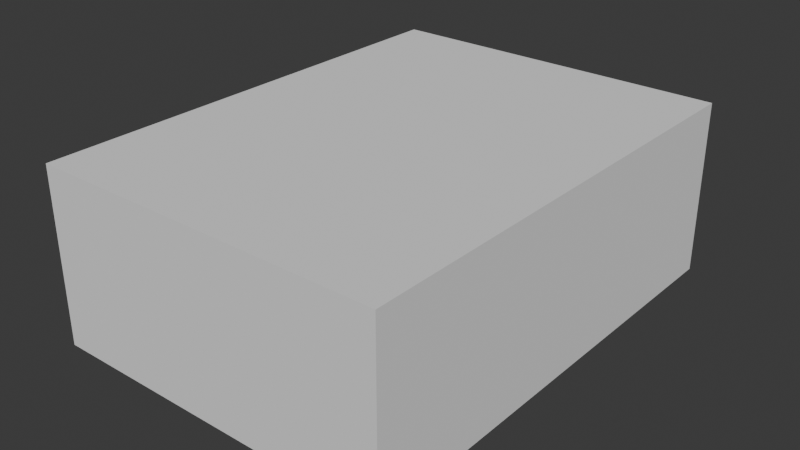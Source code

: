 # Source: SM_Prop_ShipWreck_01.blend  (saved by Blender 4.5.90; exported with 4.5.12 LTS)
import bpy
from mathutils import Matrix  # noqa: F401  (used for matrix-valued properties, if any)

bpy.ops.wm.read_factory_settings(use_empty=True)
scene = bpy.context.scene
scene.name = 'Scene'

# ---- collections
col_sm_prop_shipwreck_01 = bpy.data.collections.new('SM_Prop_ShipWreck_01'); scene.collection.children.link(col_sm_prop_shipwreck_01)
col_sm_prop_shipwreck_01_001 = bpy.data.collections.new('SM_Prop_ShipWreck_01.001'); col_sm_prop_shipwreck_01.children.link(col_sm_prop_shipwreck_01_001)

# ---- materials (node trees are filled in below, after node groups)
mat_polygonnaturebiomestropical_mat_01 = bpy.data.materials.new('PolygonNatureBiomesTropical_Mat_01')

# ---- material node trees

# ---- world
world_world = bpy.data.worlds.new('World'); scene.world = world_world
world_world.use_nodes = True; world_world.node_tree.nodes.clear()
_N = world_world.node_tree.nodes; _L = world_world.node_tree.links
n0 = _N.new('ShaderNodeOutputWorld'); n0.name = 'World Output'; n0.location = (200, 100)
n1 = _N.new('ShaderNodeBackground'); n1.name = 'Background'; n1.location = (-200, 100)
n1.inputs[0].default_value = (0.05088, 0.05088, 0.05088, 1.0)
_L.new(n1.outputs[0], n0.inputs[0])
n0.is_active_output = True
world_world.color = (0.05088, 0.05088, 0.05088)
world_world.sun_shadow_jitter_overblur = 0.0

# ---- meshes
me_cube = bpy.data.meshes.new('Cube')
me_cube.from_pydata([(-1.0, -1.0, -1.0), (-1.0, -1.0, 1.0), (-1.0, 1.0, -1.0), (-1.0, 1.0, 1.0), (1.0, -1.0, -1.0), (1.0, -1.0, 1.0), (1.0, 1.0, -1.0), (1.0, 1.0, 1.0)], [], [(0, 1, 3, 2), (2, 3, 7, 6), (6, 7, 5, 4), (4, 5, 1, 0), (2, 6, 4, 0), (7, 3, 1, 5)])
_uv = me_cube.uv_layers.new(name='UVMap')
_uv.uv.foreach_set('vector', [0.375, 0.0, 0.625, 0.0, 0.625, 0.25, 0.375, 0.25, 0.375, 0.25, 0.625, 0.25, 0.625, 0.5, 0.375, 0.5, 0.375, 0.5, 0.625, 0.5, 0.625, 0.75, 0.375, 0.75, 0.375, 0.75, 0.625, 0.75, 0.625, 1.0, 0.375, 1.0, 0.125, 0.5, 0.375, 0.5, 0.375, 0.75, 0.125, 0.75, 0.625, 0.5, 0.875, 0.5, 0.875, 0.75, 0.625, 0.75])
me_cube.update()
me_mesh = bpy.data.meshes.new('Mesh')
me_mesh.from_pydata([], [], [])
me_mesh.materials.append(None)
me_mesh.update()

# ---- objects
ob_collision = bpy.data.objects.new('COLLISION', me_cube)
ob_sm_prop_shipwreck_01 = bpy.data.objects.new('SM_Prop_ShipWreck_01', me_mesh)

# ---- transforms, parenting, visibility, modifiers, constraints
ob_collision.location = (0.0, 0.3647, 2.422)
ob_collision.scale = (4.518, 6.037, 2.233)
ob_collision.display_type = 'BOUNDS'
ob_collision.display_bounds_type = 'CYLINDER'
ob_sm_prop_shipwreck_01.location = (0.0, 0.0, 0.0)
ob_sm_prop_shipwreck_01.color = (0.8, 0.8, 0.8, 1.0)
ob_sm_prop_shipwreck_01.material_slots[0].link = 'OBJECT'; ob_sm_prop_shipwreck_01.material_slots[0].material = mat_polygonnaturebiomestropical_mat_01

# ---- collection membership
col_sm_prop_shipwreck_01.objects.link(ob_collision)
col_sm_prop_shipwreck_01_001.objects.link(ob_sm_prop_shipwreck_01)

# ---- scene / render settings (as saved in the file)
scene.frame_start = 1; scene.frame_end = 250; scene.frame_set(1)
scene.render.engine = 'BLENDER_EEVEE_NEXT'
bpy.context.view_layer.update()

# ---- added for rendering (the .blend has no active camera and no usable light): camera, sun
cam_auto = bpy.data.cameras.new('AutoCamera')
cam_auto.lens = 50.0
cam_auto.sensor_width = 36.0
cam_auto.clip_end = 1000.0
ob_auto_camera = bpy.data.objects.new('AutoCamera', cam_auto)
scene.collection.objects.link(ob_auto_camera)
ob_auto_camera.location = (14.6027, -17.1586, 14.0097)
ob_auto_camera.rotation_euler = (1.09748, -7.21219e-08, 0.694738)
scene.camera = ob_auto_camera
light_auto_sun = bpy.data.lights.new('AutoSun', 'SUN')
light_auto_sun.energy = 3.0
light_auto_sun.angle = 0.0523599
ob_auto_sun = bpy.data.objects.new('AutoSun', light_auto_sun)
scene.collection.objects.link(ob_auto_sun)
ob_auto_sun.rotation_euler = (0.872665, 0.174533, 0.523599)
bpy.context.view_layer.update()
